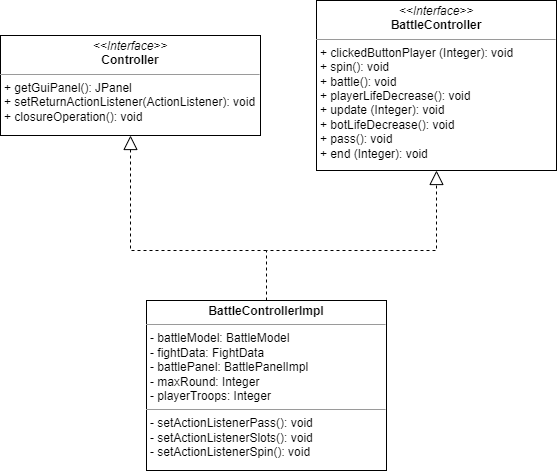

The diagram above was exported from draw.io. Its source (the exported page's mxGraphModel, read from the mxfile embedded in the PNG):
<mxGraphModel dx="1418" dy="820" grid="1" gridSize="10" guides="1" tooltips="1" connect="1" arrows="1" fold="1" page="1" pageScale="1" pageWidth="827" pageHeight="1169" math="0" shadow="0">
  <root>
    <mxCell id="0" />
    <mxCell id="1" parent="0" />
    <mxCell id="9zTgNOE_LFyIpmgQPozu-2" value="&lt;p style=&quot;margin:0px;margin-top:4px;text-align:center;&quot;&gt;&lt;i&gt;&amp;lt;&amp;lt;Interface&amp;gt;&amp;gt;&lt;/i&gt;&lt;br&gt;&lt;b&gt;BattleController&lt;/b&gt;&lt;/p&gt;&lt;hr size=&quot;1&quot;&gt;&lt;p style=&quot;margin:0px;margin-left:4px;&quot;&gt;+ clickedButtonPlayer (Integer): void&lt;br&gt;+ spin(): void&lt;/p&gt;&lt;p style=&quot;margin:0px;margin-left:4px;&quot;&gt;+ battle(): void&lt;/p&gt;&lt;p style=&quot;margin:0px;margin-left:4px;&quot;&gt;+ playerLifeDecrease(): void&lt;/p&gt;&lt;p style=&quot;margin:0px;margin-left:4px;&quot;&gt;+ update (Integer): void&lt;/p&gt;&lt;p style=&quot;margin:0px;margin-left:4px;&quot;&gt;+ botLifeDecrease(): void&lt;/p&gt;&lt;p style=&quot;margin:0px;margin-left:4px;&quot;&gt;+ pass(): void&lt;/p&gt;&lt;p style=&quot;margin:0px;margin-left:4px;&quot;&gt;+ end (Integer): void&lt;/p&gt;" style="verticalAlign=top;align=left;overflow=fill;fontSize=12;fontFamily=Helvetica;html=1;whiteSpace=wrap;" parent="1" vertex="1">
      <mxGeometry x="470" y="130" width="240" height="170" as="geometry" />
    </mxCell>
    <mxCell id="9zTgNOE_LFyIpmgQPozu-8" value="&lt;p style=&quot;margin:0px;margin-top:4px;text-align:center;&quot;&gt;&lt;b&gt;BattleControllerImpl&lt;/b&gt;&lt;/p&gt;&lt;hr size=&quot;1&quot;&gt;&lt;p style=&quot;margin:0px;margin-left:4px;&quot;&gt;- battleModel: BattleModel&lt;/p&gt;&lt;p style=&quot;margin:0px;margin-left:4px;&quot;&gt;- fightData: FightData&lt;/p&gt;&lt;p style=&quot;margin:0px;margin-left:4px;&quot;&gt;- battlePanel: BattlePanelImpl&lt;/p&gt;&lt;p style=&quot;margin:0px;margin-left:4px;&quot;&gt;- maxRound: Integer&lt;/p&gt;&lt;p style=&quot;margin:0px;margin-left:4px;&quot;&gt;- playerTroops: Integer&lt;/p&gt;&lt;hr size=&quot;1&quot;&gt;&lt;p style=&quot;margin:0px;margin-left:4px;&quot;&gt;- setActionListenerPass(): void&lt;/p&gt;&lt;p style=&quot;margin:0px;margin-left:4px;&quot;&gt;- setActionListenerSlots(): void&lt;/p&gt;&lt;p style=&quot;margin:0px;margin-left:4px;&quot;&gt;- setActionListenerSpin(): void&lt;/p&gt;" style="verticalAlign=top;align=left;overflow=fill;fontSize=12;fontFamily=Helvetica;html=1;whiteSpace=wrap;" parent="1" vertex="1">
      <mxGeometry x="300" y="430" width="240" height="170" as="geometry" />
    </mxCell>
    <mxCell id="9zTgNOE_LFyIpmgQPozu-9" value="&lt;p style=&quot;margin:0px;margin-top:4px;text-align:center;&quot;&gt;&lt;i&gt;&amp;lt;&amp;lt;Interface&amp;gt;&amp;gt;&lt;/i&gt;&lt;br&gt;&lt;b&gt;Controller&lt;/b&gt;&lt;/p&gt;&lt;hr size=&quot;1&quot;&gt;&lt;p style=&quot;margin:0px;margin-left:4px;&quot;&gt;+ getGuiPanel(): JPanel&lt;br&gt;+ setReturnActionListener(ActionListener): void&lt;/p&gt;&lt;p style=&quot;margin:0px;margin-left:4px;&quot;&gt;+ closureOperation(): void&lt;/p&gt;" style="verticalAlign=top;align=left;overflow=fill;fontSize=12;fontFamily=Helvetica;html=1;whiteSpace=wrap;" parent="1" vertex="1">
      <mxGeometry x="154" y="165" width="260" height="100" as="geometry" />
    </mxCell>
    <mxCell id="9zTgNOE_LFyIpmgQPozu-19" value="" style="endArrow=block;dashed=1;endFill=0;endSize=12;html=1;rounded=0;exitX=0.5;exitY=0;exitDx=0;exitDy=0;entryX=0.5;entryY=1;entryDx=0;entryDy=0;" parent="1" source="9zTgNOE_LFyIpmgQPozu-8" target="9zTgNOE_LFyIpmgQPozu-2" edge="1">
      <mxGeometry width="160" relative="1" as="geometry">
        <mxPoint x="334" y="350" as="sourcePoint" />
        <mxPoint x="494" y="350" as="targetPoint" />
        <Array as="points">
          <mxPoint x="420" y="380" />
          <mxPoint x="590" y="380" />
        </Array>
      </mxGeometry>
    </mxCell>
    <mxCell id="9zTgNOE_LFyIpmgQPozu-21" value="" style="endArrow=block;dashed=1;endFill=0;endSize=12;html=1;rounded=0;entryX=0.5;entryY=1;entryDx=0;entryDy=0;" parent="1" target="9zTgNOE_LFyIpmgQPozu-9" edge="1">
      <mxGeometry width="160" relative="1" as="geometry">
        <mxPoint x="420" y="380" as="sourcePoint" />
        <mxPoint x="380" y="370" as="targetPoint" />
        <Array as="points">
          <mxPoint x="284" y="380" />
        </Array>
      </mxGeometry>
    </mxCell>
  </root>
</mxGraphModel>